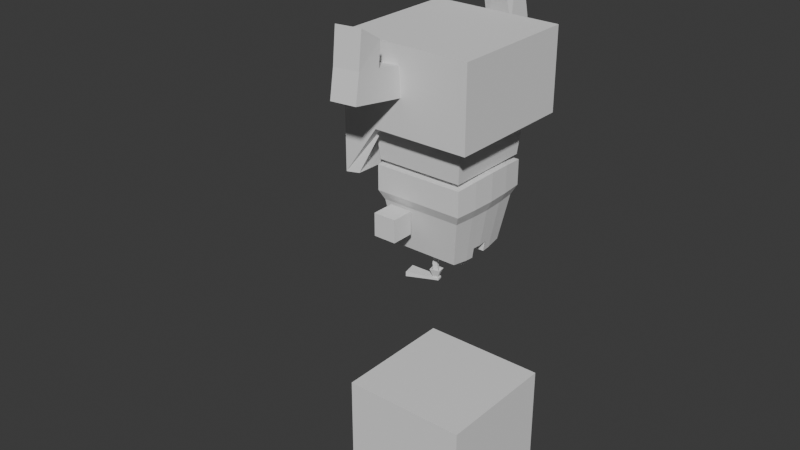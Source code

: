 # Source: SenorOscuro6.blend  (saved by Blender 4.0.36; exported with 4.5.12 LTS)
import bpy
from mathutils import Matrix  # noqa: F401  (used for matrix-valued properties, if any)

bpy.ops.wm.read_factory_settings(use_empty=True)
scene = bpy.context.scene
scene.name = 'Scene'

# ---- collections
col_collection = bpy.data.collections.new('Collection'); scene.collection.children.link(col_collection)

# ---- world
world_world = bpy.data.worlds.new('World'); scene.world = world_world
world_world.use_nodes = True; world_world.node_tree.nodes.clear()
_N = world_world.node_tree.nodes; _L = world_world.node_tree.links
n0 = _N.new('ShaderNodeOutputWorld'); n0.name = 'World Output'; n0.location = (300, 300)
n1 = _N.new('ShaderNodeBackground'); n1.name = 'Background'; n1.location = (10, 300)
n1.inputs[0].default_value = (0.05088, 0.05088, 0.05088, 1.0)
_L.new(n1.outputs[0], n0.inputs[0])
n0.is_active_output = True
world_world.color = (0.05088, 0.05088, 0.05088)
world_world.use_sun_shadow = False
world_world.sun_shadow_jitter_overblur = 0.0

# ---- meshes
me_cube_001 = bpy.data.meshes.new('Cube.001')
me_cube_001.from_pydata([(-1.0, -1.0, -1.0), (-1.0, -1.0, 1.0), (-1.0, 1.0, -1.0), (-1.0, 1.0, 1.0), (1.0, -1.0, -1.0), (1.0, -1.0, 1.0), (1.0, 1.0, -1.0), (1.0, 1.0, 1.0)], [], [(0, 1, 3, 2), (2, 3, 7, 6), (6, 7, 5, 4), (4, 5, 1, 0), (2, 6, 4, 0), (7, 3, 1, 5)])
_uv = me_cube_001.uv_layers.new(name='UVMap')
_uv.uv.foreach_set('vector', [0.375, 0.0, 0.625, 0.0, 0.625, 0.25, 0.375, 0.25, 0.375, 0.25, 0.625, 0.25, 0.625, 0.5, 0.375, 0.5, 0.375, 0.5, 0.625, 0.5, 0.625, 0.75, 0.375, 0.75, 0.375, 0.75, 0.625, 0.75, 0.625, 1.0, 0.375, 1.0, 0.125, 0.5, 0.375, 0.5, 0.375, 0.75, 0.125, 0.75, 0.625, 0.5, 0.875, 0.5, 0.875, 0.75, 0.625, 0.75])
me_cube_001.update()
me_cube_004 = bpy.data.meshes.new('Cube.004')
me_cube_004.from_pydata([(-0.4795, 1.056, 3.578), (-0.5486, 0.8043, 3.577), (-0.6166, 1.064, 3.448), (-0.6166, 1.064, 4.374), (-0.6863, 0.8126, 4.374), (-0.6863, 0.8126, 3.448), (-0.4802, 1.049, 4.243), (-0.4802, 1.049, 3.578), (-0.4601, 1.047, 3.911), (-0.5498, 0.7973, 3.578), (-0.5498, 0.7973, 4.243), (-0.5297, 0.795, 3.911), (-0.5976, 1.062, 3.578), (-0.5976, 1.062, 4.243), (-0.5775, 1.06, 3.911), (-0.6673, 0.8105, 4.243), (-0.6673, 0.8105, 3.578), (-0.6472, 0.8082, 3.911), (-2.033, 1.279, 3.715), (-2.44, 1.351, 3.915), (-2.033, 1.279, 4.114), (-2.055, 1.155, 4.114), (-2.462, 1.227, 3.915), (-2.055, 1.155, 3.715), (-2.19, 1.298, 3.915), (-0.5878, 1.01, 3.915), (-1.745, 1.208, 3.915), (-1.262, 1.119, 3.915), (-0.7754, 1.033, 3.915), (-0.5878, 1.01, 4.068), (-1.883, 1.244, 4.086), (-0.9069, 1.056, 4.036), (-1.262, 1.119, 4.038), (-1.599, 1.182, 4.05), (-0.6046, 0.9142, 4.068), (-1.901, 1.137, 4.086), (-0.9202, 0.9803, 4.036), (-1.275, 1.042, 4.038), (-1.614, 1.098, 4.05), (-1.901, 1.137, 3.744), (-0.6046, 0.9142, 3.761), (-1.614, 1.098, 3.78), (-1.275, 1.042, 3.791), (-0.9202, 0.9803, 3.794), (-0.5878, 1.01, 3.761), (-1.883, 1.244, 3.744), (-0.9069, 1.056, 3.794), (-1.262, 1.119, 3.791), (-1.599, 1.182, 3.78), (-0.6046, 0.9142, 3.915), (-2.208, 1.191, 3.915), (-0.7887, 0.9571, 3.915), (-1.275, 1.042, 3.915), (-1.76, 1.124, 3.915), (-2.046, 1.282, 3.642), (-2.602, 1.38, 3.915), (-2.046, 1.282, 4.187), (-2.068, 1.157, 4.187), (-2.624, 1.256, 3.915), (-2.068, 1.157, 3.642), (-1.896, 1.136, 3.678), (-1.611, 1.098, 3.722), (-1.275, 1.042, 3.736), (-0.9224, 0.9806, 3.741), (-0.6046, 0.9142, 3.702), (-1.597, 1.182, 3.722), (-1.877, 1.243, 3.678), (-1.262, 1.119, 3.736), (-0.9091, 1.056, 3.741), (-0.5878, 1.01, 3.702), (-1.611, 1.098, 4.108), (-1.896, 1.136, 4.152), (-1.275, 1.042, 4.094), (-0.9224, 0.9806, 4.088), (-0.6046, 0.9142, 4.127), (-1.597, 1.182, 4.108), (-1.877, 1.243, 4.152), (-1.262, 1.119, 4.094), (-0.9091, 1.056, 4.088), (-0.5878, 1.01, 4.127), (-2.176, 1.241, 4.267), (-2.817, 1.354, 3.915), (-2.176, 1.241, 3.562), (-1.974, 1.205, 3.609), (-1.646, 1.147, 3.666), (-1.269, 1.081, 3.684), (-0.8782, 1.012, 3.691), (-0.5962, 0.962, 3.64), (-1.974, 1.205, 4.221), (-1.646, 1.147, 4.164), (-1.269, 1.081, 4.146), (-0.8782, 1.012, 4.139), (-0.5962, 0.962, 4.19), (-0.5299, 0.914, 3.823), (-0.514, 1.004, 3.914), (-0.5458, 0.8241, 3.914), (-0.5299, 0.914, 4.006), (-0.0551, 0.8453, 3.823), (-0.03924, 0.9352, 3.914), (-0.0551, 0.8453, 4.006), (-0.07096, 0.7553, 3.914), (0.0689, 0.8234, 3.738), (0.09956, 0.9973, 3.914), (0.0689, 0.8234, 4.091), (0.03824, 0.6495, 3.914), (-0.07715, 0.8492, 3.738), (-0.04649, 1.023, 3.914), (-0.07715, 0.8492, 4.091), (-0.1078, 0.6753, 3.914)], [], [(1, 9, 16, 5), (4, 3, 13, 15), (6, 13, 3), (0, 1, 5, 2), (10, 6, 3, 4), (9, 1, 0, 7), (10, 4, 15), (16, 12, 2, 5), (7, 0, 2, 12), (7, 12, 14, 8), (8, 14, 13, 6), (10, 15, 17, 11), (11, 17, 16, 9), (12, 16, 17, 14), (14, 17, 15, 13), (9, 7, 8, 11), (11, 8, 6, 10), (31, 32, 77, 78), (30, 20, 56, 76), (37, 36, 73, 72), (22, 21, 57, 58), (39, 50, 22, 23), (48, 47, 67, 65), (20, 19, 55, 56), (50, 35, 21, 22), (32, 33, 75, 77), (30, 24, 19, 20), (50, 39, 41, 53), (53, 41, 42, 52), (52, 42, 43, 51), (51, 43, 40, 49), (45, 24, 26, 48), (48, 26, 27, 47), (47, 27, 28, 46), (46, 28, 25, 44), (35, 50, 53, 38), (38, 53, 52, 37), (37, 52, 51, 36), (36, 51, 49, 34), (38, 37, 72, 70), (41, 39, 60, 61), (19, 18, 54, 55), (18, 45, 66, 54), (33, 30, 76, 75), (45, 48, 65, 66), (35, 38, 70, 71), (24, 30, 33, 26), (26, 33, 32, 27), (27, 32, 31, 28), (28, 31, 29, 25), (24, 45, 18, 19), (82, 59, 58, 81), (81, 58, 57, 80), (83, 60, 59, 82), (88, 76, 56, 80), (83, 66, 65, 84), (84, 65, 67, 85), (85, 67, 68, 86), (86, 68, 69, 87), (88, 71, 70, 89), (89, 70, 72, 90), (90, 72, 73, 91), (91, 73, 74, 92), (23, 22, 58, 59), (42, 41, 61, 62), (36, 34, 74, 73), (47, 46, 68, 67), (29, 31, 78, 79), (21, 35, 71, 57), (43, 42, 62, 63), (46, 44, 69, 68), (39, 23, 59, 60), (40, 43, 63, 64), (78, 91, 92, 79), (77, 90, 91, 78), (75, 89, 90, 77), (76, 88, 89, 75), (63, 86, 87, 64), (62, 85, 86, 63), (61, 84, 85, 62), (60, 83, 84, 61), (71, 88, 80, 57), (66, 83, 82, 54), (55, 81, 80, 56), (54, 82, 81, 55), (107, 106, 105, 108), (94, 93, 97, 98), (93, 95, 100, 97), (96, 94, 98, 99), (95, 96, 99, 100), (103, 104, 101, 102), (104, 103, 107, 108), (102, 101, 105, 106), (101, 104, 108, 105), (103, 102, 106, 107)])
_k = {(91, 92): 1.0, (90, 91): 1.0, (89, 90): 1.0, (88, 89): 1.0, (86, 87): 1.0, (85, 86): 1.0, (84, 85): 1.0, (83, 84): 1.0, (80, 88): 1.0, (82, 83): 1.0, (80, 81): 1.0, (81, 82): 1.0}
me_cube_004.attributes.new('crease_edge', 'FLOAT', 'EDGE').data.foreach_set('value', [_k.get((min(e.vertices), max(e.vertices)), 0.0) for e in me_cube_004.edges])
_uv = me_cube_004.uv_layers.new(name='UVMap')
_uv.uv.foreach_set('vector', [0.625, 0.75, 0.625, 0.7148, 0.625, 0.7148, 0.625, 0.75, 0.625, 0.5, 0.875, 0.5, 0.875, 0.5352, 0.625, 0.5352, 0.875, 0.5352, 0.875, 0.5352, 0.875, 0.5, 0.875, 0.75, 0.625, 0.75, 0.625, 0.75, 0.875, 0.75, 0.625, 0.5, 0.875, 0.5, 0.875, 0.5, 0.625, 0.5, 0.625, 0.7148, 0.625, 0.75, 0.875, 0.75, 0.875, 0.7148, 0.625, 0.5, 0.625, 0.5, 0.625, 0.5352, 0.625, 0.7148, 0.875, 0.7148, 0.875, 0.75, 0.625, 0.75, 0.875, 0.7148, 0.875, 0.75, 0.875, 0.75, 0.875, 0.7148, 0.875, 0.7148, 0.875, 0.7148, 0.875, 0.625, 0.875, 0.625, 0.875, 0.625, 0.875, 0.625, 0.875, 0.5352, 0.875, 0.5352, 0.625, 0.5352, 0.625, 0.5352, 0.625, 0.625, 0.625, 0.625, 0.625, 0.625, 0.625, 0.625, 0.625, 0.7148, 0.625, 0.7148, 0.875, 0.7148, 0.625, 0.7148, 0.625, 0.625, 0.875, 0.625, 0.875, 0.625, 0.625, 0.625, 0.625, 0.5352, 0.875, 0.5352, 0.625, 0.7148, 0.875, 0.7148, 0.875, 0.625, 0.625, 0.625, 0.625, 0.625, 0.875, 0.625, 0.875, 0.5352, 0.625, 0.5352, 0.8788, 0.5324, 0.875, 0.5352, 0.875, 0.5352, 0.8788, 0.5324, 0.875, 0.5352, 0.875, 0.5352, 0.875, 0.5352, 0.875, 0.5352, 0.625, 0.5352, 0.6212, 0.5324, 0.6212, 0.5324, 0.625, 0.5352, 0.625, 0.625, 0.625, 0.5352, 0.625, 0.5352, 0.625, 0.625, 0.625, 0.7148, 0.625, 0.625, 0.625, 0.625, 0.625, 0.7148, 0.8788, 0.7176, 0.875, 0.7148, 0.875, 0.7148, 0.8788, 0.7176, 0.875, 0.5352, 0.875, 0.625, 0.875, 0.625, 0.875, 0.5352, 0.625, 0.625, 0.625, 0.5352, 0.625, 0.5352, 0.625, 0.625, 0.875, 0.5352, 0.8788, 0.5324, 0.8788, 0.5324, 0.875, 0.5352, 0.875, 0.5352, 0.875, 0.625, 0.875, 0.625, 0.875, 0.5352, 0.625, 0.625, 0.625, 0.7148, 0.6212, 0.7176, 0.625, 0.625, 0.625, 0.625, 0.6212, 0.7176, 0.625, 0.7148, 0.625, 0.625, 0.625, 0.625, 0.625, 0.7148, 0.6212, 0.7176, 0.625, 0.625, 0.625, 0.625, 0.6212, 0.7176, 0.625, 0.7148, 0.625, 0.625, 0.875, 0.7148, 0.875, 0.625, 0.875, 0.625, 0.8788, 0.7176, 0.8788, 0.7176, 0.875, 0.625, 0.875, 0.625, 0.875, 0.7148, 0.875, 0.7148, 0.875, 0.625, 0.875, 0.625, 0.8788, 0.7176, 0.8788, 0.7176, 0.875, 0.625, 0.875, 0.625, 0.875, 0.7148, 0.625, 0.5352, 0.625, 0.625, 0.625, 0.625, 0.6212, 0.5324, 0.6212, 0.5324, 0.625, 0.625, 0.625, 0.625, 0.625, 0.5352, 0.625, 0.5352, 0.625, 0.625, 0.625, 0.625, 0.6212, 0.5324, 0.6212, 0.5324, 0.625, 0.625, 0.625, 0.625, 0.625, 0.5352, 0.6212, 0.5324, 0.625, 0.5352, 0.625, 0.5352, 0.6212, 0.5324, 0.6212, 0.7176, 0.625, 0.7148, 0.625, 0.7148, 0.6212, 0.7176, 0.875, 0.625, 0.875, 0.7148, 0.875, 0.7148, 0.875, 0.625, 0.875, 0.7148, 0.875, 0.7148, 0.875, 0.7148, 0.875, 0.7148, 0.8788, 0.5324, 0.875, 0.5352, 0.875, 0.5352, 0.8788, 0.5324, 0.875, 0.7148, 0.8788, 0.7176, 0.8788, 0.7176, 0.875, 0.7148, 0.625, 0.5352, 0.6212, 0.5324, 0.6212, 0.5324, 0.625, 0.5352, 0.875, 0.625, 0.875, 0.5352, 0.8788, 0.5324, 0.875, 0.625, 0.875, 0.625, 0.8788, 0.5324, 0.875, 0.5352, 0.875, 0.625, 0.875, 0.625, 0.875, 0.5352, 0.8788, 0.5324, 0.875, 0.625, 0.875, 0.625, 0.8788, 0.5324, 0.875, 0.5352, 0.875, 0.625, 0.875, 0.625, 0.875, 0.7148, 0.875, 0.7148, 0.875, 0.625, 0.75, 0.7148, 0.625, 0.7148, 0.625, 0.625, 0.75, 0.625, 0.75, 0.625, 0.625, 0.625, 0.625, 0.5352, 0.75, 0.5352, 0.75, 0.7148, 0.625, 0.7148, 0.625, 0.7148, 0.75, 0.7148, 0.75, 0.5352, 0.875, 0.5352, 0.875, 0.5352, 0.75, 0.5352, 0.75, 0.7148, 0.875, 0.7148, 0.8788, 0.7176, 0.75, 0.7176, 0.75, 0.7176, 0.8788, 0.7176, 0.875, 0.7148, 0.75, 0.7148, 0.75, 0.7148, 0.875, 0.7148, 0.8788, 0.7176, 0.75, 0.7176, 0.75, 0.7176, 0.8788, 0.7176, 0.875, 0.7148, 0.75, 0.7148, 0.75, 0.5352, 0.625, 0.5352, 0.6212, 0.5324, 0.75, 0.5324, 0.75, 0.5324, 0.6212, 0.5324, 0.625, 0.5352, 0.75, 0.5352, 0.75, 0.5352, 0.625, 0.5352, 0.6212, 0.5324, 0.75, 0.5324, 0.75, 0.5324, 0.6212, 0.5324, 0.625, 0.5352, 0.75, 0.5352, 0.625, 0.7148, 0.625, 0.625, 0.625, 0.625, 0.625, 0.7148, 0.625, 0.7148, 0.6212, 0.7176, 0.6212, 0.7176, 0.625, 0.7148, 0.6212, 0.5324, 0.625, 0.5352, 0.625, 0.5352, 0.6212, 0.5324, 0.875, 0.7148, 0.8788, 0.7176, 0.8788, 0.7176, 0.875, 0.7148, 0.875, 0.5352, 0.8788, 0.5324, 0.8788, 0.5324, 0.875, 0.5352, 0.625, 0.5352, 0.625, 0.5352, 0.625, 0.5352, 0.625, 0.5352, 0.6212, 0.7176, 0.625, 0.7148, 0.625, 0.7148, 0.6212, 0.7176, 0.8788, 0.7176, 0.875, 0.7148, 0.875, 0.7148, 0.8788, 0.7176, 0.625, 0.7148, 0.625, 0.7148, 0.625, 0.7148, 0.625, 0.7148, 0.625, 0.7148, 0.6212, 0.7176, 0.6212, 0.7176, 0.625, 0.7148, 0.8788, 0.5324, 0.75, 0.5324, 0.75, 0.5352, 0.875, 0.5352, 0.875, 0.5352, 0.75, 0.5352, 0.75, 0.5324, 0.8788, 0.5324, 0.8788, 0.5324, 0.75, 0.5324, 0.75, 0.5352, 0.875, 0.5352, 0.875, 0.5352, 0.75, 0.5352, 0.75, 0.5324, 0.8788, 0.5324, 0.6212, 0.7176, 0.75, 0.7176, 0.75, 0.7148, 0.625, 0.7148, 0.625, 0.7148, 0.75, 0.7148, 0.75, 0.7176, 0.6212, 0.7176, 0.6212, 0.7176, 0.75, 0.7176, 0.75, 0.7148, 0.625, 0.7148, 0.625, 0.7148, 0.75, 0.7148, 0.75, 0.7176, 0.6212, 0.7176, 0.625, 0.5352, 0.75, 0.5352, 0.75, 0.5352, 0.625, 0.5352, 0.875, 0.7148, 0.75, 0.7148, 0.75, 0.7148, 0.875, 0.7148, 0.875, 0.625, 0.75, 0.625, 0.75, 0.5352, 0.875, 0.5352, 0.875, 0.7148, 0.75, 0.7148, 0.75, 0.625, 0.875, 0.625, 0.625, 0.5, 0.875, 0.5, 0.875, 0.75, 0.625, 0.75, 0.875, 0.5, 0.875, 0.75, 0.875, 0.75, 0.875, 0.5, 0.875, 0.75, 0.625, 0.75, 0.625, 0.75, 0.875, 0.75, 0.625, 0.5, 0.875, 0.5, 0.875, 0.5, 0.625, 0.5, 0.625, 0.75, 0.625, 0.5, 0.625, 0.5, 0.625, 0.75, 0.625, 0.5, 0.625, 0.75, 0.875, 0.75, 0.875, 0.5, 0.625, 0.75, 0.625, 0.5, 0.625, 0.5, 0.625, 0.75, 0.875, 0.5, 0.875, 0.75, 0.875, 0.75, 0.875, 0.5, 0.875, 0.75, 0.625, 0.75, 0.625, 0.75, 0.875, 0.75, 0.625, 0.5, 0.875, 0.5, 0.875, 0.5, 0.625, 0.5])
me_cube_004.update()
me_cube_007 = bpy.data.meshes.new('Cube.007')
me_cube_007.from_pydata([(-0.347, 0.5065, 2.885), (-0.396, 0.2916, 2.885), (0.1128, 0.3354, 2.906), (0.09242, 0.2463, 2.906), (-0.347, 0.5065, 2.957), (-0.396, 0.2916, 2.957), (0.07457, 0.2713, 2.937), (0.08585, 0.3207, 2.937), (-0.01757, 0.2578, 2.902), (-0.2852, 0.2827, 2.89), (-0.1514, 0.2703, 2.896), (-0.2432, 0.4664, 2.89), (0.00864, 0.3727, 2.902), (-0.1173, 0.4196, 2.896), (-0.2852, 0.2827, 2.952), (0.01057, 0.278, 2.94), (-0.1514, 0.2703, 2.946), (0.02526, 0.3424, 2.94), (-0.2432, 0.4664, 2.952), (-0.1173, 0.4196, 2.946), (0.09242, 0.2463, 2.936), (0.1128, 0.3354, 2.936), (0.00864, 0.3727, 2.941), (-0.01757, 0.2578, 2.941), (0.102, 0.2442, 3.067), (0.1223, 0.3332, 3.067), (0.009376, 0.3736, 3.072), (-0.0173, 0.2567, 3.072), (0.1151, 0.2259, 3.066), (0.142, 0.344, 3.066), (-0.002787, 0.3958, 3.072), (-0.03789, 0.242, 3.072), (0.08093, 0.2722, 3.034), (0.09118, 0.3171, 3.034), (0.0265, 0.3403, 3.037), (0.01259, 0.2793, 3.037), (0.1007, 0.2445, 3.033), (0.121, 0.3335, 3.033), (0.008079, 0.3739, 3.038), (-0.0186, 0.257, 3.038), (0.09346, 0.2693, 3.36), (0.1037, 0.3142, 3.36), (0.03903, 0.3374, 3.363), (0.02513, 0.2765, 3.363), (0.06112, 0.274, 3.155), (0.07138, 0.319, 3.155), (0.006696, 0.3422, 3.158), (-0.007209, 0.2812, 3.158), (-0.347, -0.5065, 2.885), (-0.396, -0.2916, 2.885), (0.1128, -0.3354, 2.906), (0.09242, -0.2463, 2.906), (-0.347, -0.5065, 2.957), (-0.396, -0.2916, 2.957), (0.07457, -0.2713, 2.937), (0.08585, -0.3207, 2.937), (-0.01757, -0.2578, 2.902), (-0.2852, -0.2827, 2.89), (-0.1514, -0.2703, 2.896), (-0.2432, -0.4664, 2.89), (0.00864, -0.3727, 2.902), (-0.1173, -0.4196, 2.896), (-0.2852, -0.2827, 2.952), (0.01057, -0.278, 2.94), (-0.1514, -0.2703, 2.946), (0.02526, -0.3424, 2.94), (-0.2432, -0.4664, 2.952), (-0.1173, -0.4196, 2.946), (0.09242, -0.2463, 2.936), (0.1128, -0.3354, 2.936), (0.00864, -0.3727, 2.941), (-0.01757, -0.2578, 2.941), (0.102, -0.2442, 3.067), (0.1223, -0.3332, 3.067), (0.009376, -0.3736, 3.072), (-0.0173, -0.2567, 3.072), (0.1151, -0.2259, 3.066), (0.142, -0.344, 3.066), (-0.002787, -0.3958, 3.072), (-0.03789, -0.242, 3.072), (0.08093, -0.2722, 3.034), (0.09118, -0.3171, 3.034), (0.0265, -0.3403, 3.037), (0.01259, -0.2793, 3.037), (0.1007, -0.2445, 3.033), (0.121, -0.3335, 3.033), (0.008079, -0.3739, 3.038), (-0.0186, -0.257, 3.038), (0.09346, -0.2693, 3.36), (0.1037, -0.3142, 3.36), (0.03903, -0.3374, 3.363), (0.02513, -0.2765, 3.363), (0.06112, -0.274, 3.155), (0.07138, -0.319, 3.155), (0.006696, -0.3422, 3.158), (-0.007209, -0.2812, 3.158), (-0.4491, 0.7039, 3.728), (-0.4491, 0.7039, 4.08), (-0.4491, 1.057, 3.728), (-0.4491, 1.057, 4.08), (-0.09645, 0.7039, 3.728), (-0.09645, 0.7039, 4.08), (-0.09645, 1.057, 3.728), (-0.09645, 1.057, 4.08), (-0.09645, -1.057, 4.08), (-0.09645, -1.057, 3.728), (-0.09645, -0.7039, 4.08), (-0.09645, -0.7039, 3.728), (-0.4491, -1.057, 4.08), (-0.4491, -1.057, 3.728), (-0.4491, -0.7039, 4.08), (-0.4491, -0.7039, 3.728), (-1.0, -1.0, 4.523), (-1.0, -1.0, 6.523), (-1.0, 1.0, 4.523), (-1.0, 1.0, 6.523), (1.0, -1.0, 6.523), (1.0, 1.0, 6.523), (-1.0, -1.0, 5.523), (-1.0, 1.0, 5.523), (1.0, 1.0, 5.523), (1.0, -1.0, 5.523), (1.0, 0.6922, 5.523), (-1.0, 0.6922, 6.523), (1.0, 0.6922, 6.523), (-1.0, 0.6091, 5.523), (-1.0, 0.3843, 4.523), (-1.0, 0.3843, 6.523), (-1.0, -0.3843, 6.523), (-1.0, 0.0, 6.523), (1.0, -0.3843, 6.523), (1.0, 0.3843, 6.523), (1.0, 0.0, 6.523), (1.0, 0.3843, 5.523), (1.0, -0.3843, 5.523), (1.0, 0.0, 5.523), (-1.007, 0.003464, 5.409), (-1.0, -1.0, 6.147), (-1.0, 0.6922, 6.147), (-1.0, 1.0, 6.147), (1.0, 1.0, 6.147), (1.0, -1.0, 6.147), (1.0, 0.6922, 6.147), (1.0, -0.3843, 6.147), (1.0, 0.0, 6.147), (1.0, 0.3843, 6.147), (-1.0, 0.3843, 6.147), (-1.0, 0.0, 6.147), (-1.002, -0.3651, 6.142), (1.0, 1.0, 5.286), (1.0, 0.6922, 5.286), (1.0, -1.0, 5.286), (-1.0, 0.5233, 5.023), (1.0, -0.3843, 5.286), (1.0, 0.0, 5.286), (1.0, 0.3843, 5.286), (-1.0, -0.3843, 4.523), (-1.0, -0.6089, 5.523), (-1.0, -0.6772, 6.523), (1.0, -0.6772, 6.523), (1.0, -0.6772, 5.523), (-1.0, -0.6772, 6.147), (1.0, -0.6772, 6.147), (-1.0, -0.5063, 5.023), (1.0, -0.6772, 5.286), (-0.4651, 1.0, 6.523), (-0.4651, -1.0, 6.523), (-0.4651, -1.0, 5.523), (-0.4651, 1.0, 5.523), (-0.4651, 0.6922, 6.523), (-0.4651, -0.3843, 6.523), (-0.4651, 0.0, 6.523), (-0.4651, 0.3843, 6.523), (-0.4651, -1.0, 6.147), (-0.4651, 1.0, 6.147), (-0.4651, 1.0, 5.286), (-0.4651, -1.0, 5.286), (-0.4651, -0.6772, 6.523), (-1.0, 0.6575, 5.835), (-1.0, 1.0, 5.835), (1.0, 1.0, 5.835), (1.0, -1.0, 5.835), (-1.0, -1.0, 5.835), (1.0, 0.6922, 5.835), (1.0, -0.3843, 5.835), (-1.0, 0.3843, 5.835), (1.0, 0.0, 5.835), (1.0, 0.3843, 5.835), (-1.0, 0.0, 5.835), (-1.002, -0.3651, 5.83), (1.0, -0.6772, 5.835), (-1.0, -0.6487, 5.835), (-0.4651, 1.0, 5.835), (-0.4651, -1.0, 5.835), (0.8674, 0.6922, 6.391), (0.8125, 0.6922, 6.147), (-0.8674, -0.8674, 6.147), (-0.8917, -0.8917, 6.415), (-0.8674, 0.6922, 6.391), (-0.8125, 0.6922, 6.147), (-0.4651, 0.8674, 6.391), (0.8917, 0.8917, 6.415), (-0.8125, 0.6575, 5.835), (-0.8125, 0.6091, 5.523), (-0.4651, -0.8674, 6.391), (-0.8674, 0.8674, 5.835), (-0.8674, 0.8674, 5.523), (0.8674, 0.8674, 5.835), (0.8674, 0.8674, 5.523), (0.8674, -0.8674, 5.835), (0.8674, -0.8674, 5.523), (-0.4651, -0.8125, 5.523), (-0.8674, -0.8674, 5.523), (0.8674, 0.3843, 6.391), (-0.4651, 0.8125, 5.523), (0.8917, -0.8917, 6.415), (0.8674, -0.8674, 6.147), (-0.8674, -0.8674, 5.835), (0.8125, 0.6922, 5.523), (0.8674, 0.8674, 6.147), (-0.8125, 0.5233, 5.023), (-0.8125, 0.3843, 4.523), (0.8125, 0.6922, 5.835), (-0.8917, 0.8917, 6.415), (-0.8674, 0.8674, 6.147), (-0.4651, 0.6922, 6.336), (0.8125, 0.0, 5.523), (0.8125, -0.3843, 5.523), (0.8125, 0.0, 5.286), (0.8125, 0.3843, 5.523), (0.8125, 0.3843, 5.286), (-0.8674, 0.0, 6.391), (-0.8674, -0.3843, 6.391), (-0.4651, -0.3843, 6.336), (0.8674, -0.3843, 6.391), (0.8674, 0.0, 6.391), (-0.4651, 0.0, 6.336), (-0.8674, 0.3843, 6.391), (-0.4651, 0.3843, 6.336), (0.8125, -0.3843, 5.835), (0.8125, 0.0, 6.147), (0.8125, 0.3843, 6.147), (-0.8125, 0.0, 6.147), (-0.8125, -0.3843, 6.147), (-0.8125, -0.3843, 4.523), (-0.8253, -0.932, 4.523), (-0.8253, 0.932, 4.523), (-0.8674, -0.6772, 6.391), (0.8674, -0.6772, 6.391), (0.8125, -0.6772, 5.523), (0.8125, -0.3843, 6.147), (0.8125, 0.0, 5.835), (0.8125, 0.3843, 5.835), (-0.8125, 0.3843, 6.147), (-0.8125, 0.0, 5.833), (-0.8125, -0.3843, 5.834), (-0.8125, -0.6772, 6.147), (0.8125, -0.6772, 6.147), (-0.4651, -0.8125, 6.147), (-0.4651, 0.8125, 6.147), (0.8674, 0.8674, 5.286), (0.8125, 0.6922, 5.286), (0.8674, -0.8674, 5.286), (0.8125, -0.3843, 5.286), (0.8125, -0.6772, 5.286), (-0.4651, 0.8125, 5.286), (-0.4651, -0.8125, 5.286), (-0.8125, -0.6089, 5.523), (-0.8125, -0.5063, 5.023), (0.8125, -0.6772, 5.835), (-0.8125, -0.6487, 5.835), (-0.4651, -0.6772, 6.336), (-0.4651, 0.8125, 5.835), (-0.4651, -0.8125, 5.835), (-0.8125, 0.3843, 5.834), (-0.8192, 0.003464, 5.406), (-0.6683, -0.6683, 4.688), (-0.8142, -0.8142, 6.316), (-0.6683, 0.6683, 4.688), (-0.8142, 0.8142, 6.316), (0.6683, -0.6683, 4.688), (0.8142, -0.8142, 6.316), (0.6683, 0.6683, 4.688), (0.8142, 0.8142, 6.316), (-0.9319, 0.4014, 5.864), (-0.9406, 0.3978, 6.008), (-0.9156, 0.65, 5.91), (-0.9156, 0.6502, 6.123), (-0.9319, -0.4014, 5.864), (-0.9406, -0.3978, 6.008), (-0.9156, -0.65, 5.91), (-0.9156, -0.6502, 6.123), (-0.6079, 0.2123, 5.638), (-0.6085, 0.1609, 6.056), (-0.4689, 1.915, 5.834), (-0.4695, 1.863, 6.251), (-0.1874, 0.2012, 5.638), (-0.188, 0.1498, 6.055), (-0.04837, 1.904, 5.833), (-0.04894, 1.852, 6.25), (-0.4795, 1.514, 5.784), (-0.4801, 1.463, 6.202), (-0.05903, 1.503, 5.783), (-0.0596, 1.451, 6.201), (-0.5864, 1.369, 7.207), (-0.5256, 1.702, 7.428), (-0.1103, 1.661, 7.375), (-0.1711, 1.328, 7.154), (-0.3012, 0.7459, 7.627), (-0.4678, -1.844, 5.922), (-0.4922, -1.749, 6.338), (-0.4618, -0.9252, 5.783), (-0.4861, -0.8304, 6.198), (-0.04282, -1.841, 5.946), (-0.06719, -1.746, 6.362), (-0.03678, -0.9216, 5.807), (-0.06115, -0.8268, 6.223), (-0.4654, -1.48, 5.867), (-0.4898, -1.385, 6.282), (-0.04042, -1.476, 5.891), (-0.06479, -1.381, 6.307), (-0.08608, -1.326, 6.67), (-0.08138, -1.676, 6.888), (-0.5064, -1.68, 6.864), (-0.5111, -1.33, 6.646), (-0.5115, -0.5115, 3.374), (-0.6917, -0.6917, 4.607), (-0.5115, 0.5115, 3.374), (-0.6917, 0.6917, 4.607), (0.5115, -0.5115, 3.374), (0.6917, -0.6917, 4.607), (0.5115, 0.5115, 3.374), (0.6917, 0.6917, 4.607), (-0.625, -0.625, 4.072), (-0.625, 0.625, 4.072), (0.625, 0.625, 4.072), (0.625, -0.625, 4.072), (-0.6917, -0.6917, 4.218), (-0.6917, 0.6917, 4.218), (0.6917, 0.6917, 4.218), (0.6917, -0.6917, 4.218), (-0.5374, 0.2595, 3.347), (-0.5374, -0.2595, 3.347), (-0.7268, 0.351, 4.641), (-0.7268, -0.351, 4.641), (-0.7418, -2.881e-10, 4.655), (0.5374, -0.2595, 3.347), (0.5374, 0.2595, 3.347), (0.7268, -0.351, 4.641), (0.7268, 0.351, 4.641), (0.7418, -2.881e-10, 4.655), (0.6568, -0.3171, 4.071), (0.6568, 0.3171, 4.071), (0.6703, -2.881e-10, 4.07), (-0.6568, 0.3171, 4.071), (-0.6568, -0.3171, 4.071), (-0.6703, -2.881e-10, 4.07), (0.7268, 0.351, 4.223), (0.7268, -0.351, 4.223), (0.7418, -2.881e-10, 4.226), (-0.7268, -0.351, 4.223), (-0.7268, 0.351, 4.223), (-0.7418, -2.881e-10, 4.226), (-0.5361, 0.5361, 3.526), (0.5361, 0.5361, 3.526), (0.5361, -0.5361, 3.526), (-0.5361, -0.5361, 3.526), (-0.5633, 0.272, 3.504), (-0.5749, -2.881e-10, 3.495), (-0.5633, -0.272, 3.504), (0.5633, -0.272, 3.504), (0.5749, -2.881e-10, 3.495), (0.5633, 0.272, 3.504), (-0.7343, -0.1755, 4.225), (-0.6635, -0.1586, 4.07), (0.7343, -0.1755, 4.225), (0.6635, -0.1586, 4.07), (-0.543, -0.1298, 3.341), (0.543, -0.1298, 3.341), (-0.7343, -0.1755, 4.648), (0.7343, -0.1755, 4.648), (0.5691, -0.136, 3.499), (-0.5691, -0.136, 3.499), (-0.7343, 0.1755, 4.225), (-0.6635, 0.1586, 4.07), (0.7343, 0.1755, 4.225), (0.6635, 0.1586, 4.07), (-0.543, 0.1298, 3.341), (0.543, 0.1298, 3.341), (-0.7343, 0.1755, 4.648), (0.7343, 0.1755, 4.648), (0.5691, 0.136, 3.499), (-0.5691, 0.136, 3.499), (0.5614, -2.881e-10, 3.495), (0.5672, -0.136, 3.499), (0.5672, 0.136, 3.499), (0.5349, -0.1304, 3.341), (0.5418, 0.1298, 3.341), (0.5644, 0.136, 3.499)], [], [(0, 11, 18, 4), (17, 7, 29, 30), (3, 8, 23, 20), (2, 3, 20, 21), (1, 0, 4, 5), (9, 11, 0, 1), (12, 2, 21, 22), (14, 5, 4, 18), (9, 1, 5, 14), (9, 14, 16, 10), (10, 16, 23, 8), (12, 22, 19, 13), (13, 19, 18, 11), (14, 18, 19, 16), (16, 19, 22, 23), (11, 9, 10, 13), (13, 10, 8, 12), (3, 2, 12, 8), (6, 7, 21, 20), (17, 15, 23, 22), (15, 6, 20, 23), (7, 17, 22, 21), (24, 27, 39, 36), (15, 17, 30, 31), (6, 15, 31, 28), (7, 6, 28, 29), (24, 25, 29, 28), (26, 27, 31, 30), (27, 24, 28, 31), (25, 26, 30, 29), (45, 44, 40, 41), (25, 24, 36, 37), (26, 25, 37, 38), (27, 26, 38, 39), (32, 33, 37, 36), (34, 35, 39, 38), (35, 32, 36, 39), (33, 34, 38, 37), (40, 43, 42, 41), (46, 45, 41, 42), (47, 46, 42, 43), (44, 47, 43, 40), (32, 35, 47, 44), (35, 34, 46, 47), (34, 33, 45, 46), (33, 32, 44, 45), (48, 52, 66, 59), (65, 78, 77, 55), (51, 68, 71, 56), (50, 69, 68, 51), (49, 53, 52, 48), (57, 49, 48, 59), (60, 70, 69, 50), (62, 66, 52, 53), (57, 62, 53, 49), (57, 58, 64, 62), (58, 56, 71, 64), (60, 61, 67, 70), (61, 59, 66, 67), (62, 64, 67, 66), (64, 71, 70, 67), (59, 61, 58, 57), (61, 60, 56, 58), (51, 56, 60, 50), (54, 68, 69, 55), (65, 70, 71, 63), (63, 71, 68, 54), (55, 69, 70, 65), (72, 84, 87, 75), (63, 79, 78, 65), (54, 76, 79, 63), (55, 77, 76, 54), (72, 76, 77, 73), (74, 78, 79, 75), (75, 79, 76, 72), (73, 77, 78, 74), (93, 89, 88, 92), (73, 85, 84, 72), (74, 86, 85, 73), (75, 87, 86, 74), (80, 84, 85, 81), (82, 86, 87, 83), (83, 87, 84, 80), (81, 85, 86, 82), (88, 89, 90, 91), (94, 90, 89, 93), (95, 91, 90, 94), (92, 88, 91, 95), (80, 92, 95, 83), (83, 95, 94, 82), (82, 94, 93, 81), (81, 93, 92, 80), (96, 97, 99, 98), (98, 99, 103, 102), (102, 103, 101, 100), (100, 101, 97, 96), (98, 102, 100, 96), (103, 99, 97, 101), (104, 106, 110, 108), (109, 111, 107, 105), (107, 111, 110, 106), (105, 107, 106, 104), (109, 105, 104, 108), (111, 109, 108, 110), (177, 166, 113, 158), (174, 140, 117, 165), (142, 145, 131, 124), (173, 137, 113, 166), (169, 172, 127, 123), (150, 155, 133, 122), (162, 141, 116, 159), (175, 149, 120, 168), (164, 151, 121, 160), (161, 148, 128, 158), (146, 138, 123, 127), (138, 139, 115, 123), (170, 171, 132, 130), (171, 172, 131, 132), (184, 186, 135, 134), (186, 187, 133, 135), (188, 147, 148, 189), (146, 147, 188, 185), (149, 150, 122, 120), (165, 169, 123, 115), (140, 142, 124, 117), (180, 183, 142, 140), (129, 128, 148, 147), (127, 129, 147, 146), (132, 131, 145, 144), (130, 132, 144, 143), (178, 179, 139, 138), (190, 181, 141, 162), (193, 182, 137, 173), (183, 187, 145, 142), (192, 180, 140, 174), (135, 133, 155, 154), (134, 135, 154, 153), (119, 114, 175, 168), (119, 168, 192, 179), (121, 167, 193, 181), (112, 163, 157, 118), (184, 190, 162, 143), (182, 191, 161, 137), (112, 156, 163), (137, 161, 158, 113), (153, 164, 160, 134), (143, 162, 159, 130), (170, 177, 158, 128), (130, 159, 177, 170), (176, 112, 118, 167), (179, 192, 174, 139), (181, 193, 173, 141), (117, 124, 169, 165), (129, 127, 172, 171), (128, 129, 171, 170), (125, 152, 114, 119), (151, 176, 167, 121), (124, 131, 172, 169), (141, 173, 166, 116), (139, 174, 165, 115), (159, 116, 166, 177), (152, 126, 114), (118, 157, 191, 182), (134, 160, 190, 184), (168, 120, 180, 192), (122, 133, 187, 183), (167, 118, 182, 193), (160, 121, 181, 190), (125, 119, 179, 178), (120, 122, 183, 180), (144, 145, 187, 186), (143, 144, 186, 184), (188, 136, 185), (188, 189, 136), (271, 247, 197, 204), (259, 200, 201, 219), (195, 194, 213, 241), (258, 204, 197, 196), (225, 198, 237, 238), (261, 218, 229, 230), (257, 248, 215, 216), (265, 214, 208, 260), (264, 249, 210, 262), (256, 247, 232, 243), (253, 237, 198, 199), (199, 198, 223, 224), (233, 234, 235, 236), (236, 235, 213, 238), (239, 227, 226, 251), (251, 226, 229, 252), (254, 255, 243, 242), (253, 274, 254, 242), (260, 208, 218, 261), (200, 223, 198, 225), (219, 201, 194, 195), (207, 219, 195, 222), (231, 242, 243, 232), (237, 253, 242, 231), (235, 240, 241, 213), (234, 250, 240, 235), (202, 199, 224, 205), (269, 257, 216, 209), (273, 258, 196, 217), (222, 195, 241, 252), (272, 259, 219, 207), (226, 228, 230, 229), (227, 263, 228, 226), (206, 214, 265, 246), (206, 205, 272, 214), (210, 209, 273, 211), (245, 212, 267, 268), (239, 250, 257, 269), (217, 196, 256, 270), (245, 268, 244), (196, 197, 247, 256), (263, 227, 249, 264), (250, 234, 248, 257), (233, 232, 247, 271), (234, 233, 271, 248), (266, 211, 212, 245), (205, 224, 259, 272), (209, 216, 258, 273), (201, 200, 225, 194), (231, 236, 238, 237), (232, 233, 236, 231), (203, 206, 246, 220), (262, 210, 211, 266), (194, 225, 238, 213), (216, 215, 204, 258), (224, 223, 200, 259), (248, 271, 204, 215), (220, 246, 221), (212, 217, 270, 267), (227, 239, 269, 249), (214, 272, 207, 208), (218, 222, 252, 229), (211, 273, 217, 212), (249, 269, 209, 210), (203, 202, 205, 206), (208, 207, 222, 218), (240, 251, 252, 241), (250, 239, 251, 240), (254, 274, 275), (254, 275, 255), (178, 138, 199, 202), (161, 191, 270, 256), (138, 146, 253, 199), (153, 154, 228, 263), (164, 153, 263, 264), (189, 148, 243, 255), (148, 161, 256, 243), (156, 112, 245, 244), (163, 156, 244, 268), (185, 136, 275, 274), (114, 126, 221, 246), (151, 164, 264, 262), (146, 185, 274, 253), (126, 152, 220, 221), (136, 189, 255, 275), (149, 175, 265, 260), (191, 157, 267, 270), (152, 125, 203, 220), (112, 176, 266, 245), (157, 163, 268, 267), (175, 114, 246, 265), (155, 150, 261, 230), (125, 178, 202, 203), (176, 151, 262, 266), (150, 149, 260, 261), (154, 155, 230, 228), (276, 277, 279, 278), (278, 279, 283, 282), (282, 283, 281, 280), (280, 281, 277, 276), (278, 282, 280, 276), (283, 279, 277, 281), (284, 285, 287, 286), (288, 290, 291, 289), (300, 301, 295, 294), (294, 295, 299, 298), (302, 303, 297, 296), (296, 297, 293, 292), (300, 302, 296, 292), (303, 301, 293, 297), (295, 301, 304, 305), (294, 298, 302, 300), (298, 299, 303, 302), (292, 293, 301, 300), (307, 306, 308), (299, 295, 305, 306), (301, 303, 307, 304), (303, 299, 306, 307), (305, 304, 308), (304, 307, 308), (306, 305, 308), (317, 318, 312, 311), (311, 312, 316, 315), (319, 320, 314, 313), (313, 314, 310, 309), (317, 319, 313, 309), (318, 310, 323, 324), (316, 312, 318, 320), (311, 315, 319, 317), (315, 316, 320, 319), (309, 310, 318, 317), (321, 324, 323, 322), (310, 314, 322, 323), (320, 318, 324, 321), (314, 320, 321, 322), (348, 344, 326, 330), (338, 328, 332, 339), (339, 332, 349, 357), (340, 330, 326, 337), (332, 328, 343, 349), (364, 335, 352, 372), (365, 336, 333, 366), (358, 348, 330, 340), (363, 334, 335, 364), (342, 346, 329, 325), (336, 340, 337, 333), (335, 339, 357, 352), (334, 338, 339, 335), (333, 337, 360, 355), (354, 361, 338, 334), (327, 331, 347, 341), (370, 351, 336, 365), (337, 326, 344, 360), (367, 354, 334, 363), (351, 358, 340, 336), (361, 343, 328, 338), (383, 384, 356, 362), (373, 374, 355, 360), (375, 376, 353, 359), (385, 386, 352, 357), (382, 377, 342, 369), (391, 388, 347, 372), (379, 380, 350, 345), (389, 390, 349, 343), (388, 387, 341, 347), (380, 375, 359, 350), (390, 385, 357, 349), (389, 383, 362, 345), (379, 373, 360, 344), (366, 333, 355, 369), (325, 366, 369, 342), (386, 391, 372, 352), (376, 381, 371, 353), (374, 382, 369, 355), (384, 392, 368, 356), (341, 367, 363, 327), (346, 370, 365, 329), (327, 363, 364, 331), (329, 365, 366, 325), (331, 364, 372, 347), (356, 368, 382, 374), (351, 370, 381, 376), (345, 362, 373, 379), (348, 358, 375, 380), (346, 342, 377, 378), (344, 348, 380, 379), (370, 346, 378, 381), (358, 351, 376, 375), (362, 356, 374, 373), (354, 367, 392, 384), (353, 371, 391, 386), (343, 361, 383, 389), (350, 359, 385, 390), (345, 350, 390, 389), (367, 341, 387, 392), (359, 353, 386, 385), (361, 354, 384, 383), (382, 368, 393, 394), (368, 392, 395, 393), (377, 382, 381, 396), (392, 387, 397, 398)])
_uv = me_cube_007.uv_layers.new(name='UVMap')
_uv.uv.foreach_set('vector', [0.875, 0.75, 0.8184, 0.7319, 0.8184, 0.7319, 0.875, 0.75, 0.6697, 0.6892, 0.6368, 0.6897, 0.6368, 0.6897, 0.6697, 0.6892, 0.625, 0.5, 0.6815, 0.5181, 0.6815, 0.5181, 0.625, 0.5, 0.625, 0.75, 0.625, 0.5, 0.625, 0.5, 0.625, 0.75, 0.875, 0.5, 0.875, 0.75, 0.875, 0.75, 0.875, 0.5, 0.8184, 0.5181, 0.8184, 0.7319, 0.875, 0.75, 0.875, 0.5, 0.6815, 0.7319, 0.625, 0.75, 0.625, 0.75, 0.6815, 0.7319, 0.8184, 0.5181, 0.875, 0.5, 0.875, 0.75, 0.8184, 0.7319, 0.8184, 0.5181, 0.875, 0.5, 0.875, 0.5, 0.8184, 0.5181, 0.8184, 0.5181, 0.8184, 0.5181, 0.75, 0.54, 0.75, 0.54, 0.75, 0.54, 0.75, 0.54, 0.6815, 0.5181, 0.6815, 0.5181, 0.6815, 0.7319, 0.6815, 0.7319, 0.75, 0.71, 0.75, 0.71, 0.75, 0.71, 0.75, 0.71, 0.8184, 0.7319, 0.8184, 0.7319, 0.8184, 0.5181, 0.8184, 0.7319, 0.75, 0.71, 0.75, 0.54, 0.75, 0.54, 0.75, 0.71, 0.6815, 0.7319, 0.6815, 0.5181, 0.8184, 0.7319, 0.8184, 0.5181, 0.75, 0.54, 0.75, 0.71, 0.75, 0.71, 0.75, 0.54, 0.6815, 0.5181, 0.6815, 0.7319, 0.625, 0.5, 0.625, 0.75, 0.6815, 0.7319, 0.6815, 0.5181, 0.6368, 0.5603, 0.6368, 0.6897, 0.625, 0.75, 0.625, 0.5, 0.6697, 0.6892, 0.6697, 0.5608, 0.6815, 0.5181, 0.6815, 0.7319, 0.6697, 0.5608, 0.6368, 0.5603, 0.625, 0.5, 0.6815, 0.5181, 0.6368, 0.6897, 0.6697, 0.6892, 0.6815, 0.7319, 0.625, 0.75, 0.6404, 0.5773, 0.666, 0.5752, 0.666, 0.5752, 0.6404, 0.5773, 0.6697, 0.5608, 0.6697, 0.6892, 0.6697, 0.6892, 0.6697, 0.5608, 0.6368, 0.5603, 0.6697, 0.5608, 0.6697, 0.5608, 0.6368, 0.5603, 0.6368, 0.6897, 0.6368, 0.5603, 0.6368, 0.5603, 0.6368, 0.6897, 0.6404, 0.5773, 0.6404, 0.6727, 0.6368, 0.6897, 0.6368, 0.5603, 0.666, 0.6748, 0.666, 0.5752, 0.6697, 0.5608, 0.6697, 0.6892, 0.666, 0.5752, 0.6404, 0.5773, 0.6368, 0.5603, 0.6697, 0.5608, 0.6404, 0.6727, 0.666, 0.6748, 0.6697, 0.6892, 0.6368, 0.6897, 0.6459, 0.6481, 0.6459, 0.6019, 0.6459, 0.6019, 0.6459, 0.6481, 0.6404, 0.6727, 0.6404, 0.5773, 0.6404, 0.5773, 0.6404, 0.6727, 0.666, 0.6748, 0.6404, 0.6727, 0.6404, 0.6727, 0.666, 0.6748, 0.666, 0.5752, 0.666, 0.6748, 0.666, 0.6748, 0.666, 0.5752, 0.6459, 0.6019, 0.6459, 0.6481, 0.6404, 0.6727, 0.6404, 0.5773, 0.6606, 0.6519, 0.6606, 0.5981, 0.666, 0.5752, 0.666, 0.6748, 0.6606, 0.5981, 0.6459, 0.6019, 0.6404, 0.5773, 0.666, 0.5752, 0.6459, 0.6481, 0.6606, 0.6519, 0.666, 0.6748, 0.6404, 0.6727, 0.6459, 0.6019, 0.6606, 0.5981, 0.6606, 0.6519, 0.6459, 0.6481, 0.6606, 0.6519, 0.6459, 0.6481, 0.6459, 0.6481, 0.6606, 0.6519, 0.6606, 0.5981, 0.6606, 0.6519, 0.6606, 0.6519, 0.6606, 0.5981, 0.6459, 0.6019, 0.6606, 0.5981, 0.6606, 0.5981, 0.6459, 0.6019, 0.6459, 0.6019, 0.6606, 0.5981, 0.6606, 0.5981, 0.6459, 0.6019, 0.6606, 0.5981, 0.6606, 0.6519, 0.6606, 0.6519, 0.6606, 0.5981, 0.6606, 0.6519, 0.6459, 0.6481, 0.6459, 0.6481, 0.6606, 0.6519, 0.6459, 0.6481, 0.6459, 0.6019, 0.6459, 0.6019, 0.6459, 0.6481, 0.875, 0.75, 0.875, 0.75, 0.8184, 0.7319, 0.8184, 0.7319, 0.6697, 0.6892, 0.6697, 0.6892, 0.6368, 0.6897, 0.6368, 0.6897, 0.625, 0.5, 0.625, 0.5, 0.6815, 0.5181, 0.6815, 0.5181, 0.625, 0.75, 0.625, 0.75, 0.625, 0.5, 0.625, 0.5, 0.875, 0.5, 0.875, 0.5, 0.875, 0.75, 0.875, 0.75, 0.8184, 0.5181, 0.875, 0.5, 0.875, 0.75, 0.8184, 0.7319, 0.6815, 0.7319, 0.6815, 0.7319, 0.625, 0.75, 0.625, 0.75, 0.8184, 0.5181, 0.8184, 0.7319, 0.875, 0.75, 0.875, 0.5, 0.8184, 0.5181, 0.8184, 0.5181, 0.875, 0.5, 0.875, 0.5, 0.8184, 0.5181, 0.75, 0.54, 0.75, 0.54, 0.8184, 0.5181, 0.75, 0.54, 0.6815, 0.5181, 0.6815, 0.5181, 0.75, 0.54, 0.6815, 0.7319, 0.75, 0.71, 0.75, 0.71, 0.6815, 0.7319, 0.75, 0.71, 0.8184, 0.7319, 0.8184, 0.7319, 0.75, 0.71, 0.8184, 0.5181, 0.75, 0.54, 0.75, 0.71, 0.8184, 0.7319, 0.75, 0.54, 0.6815, 0.5181, 0.6815, 0.7319, 0.75, 0.71, 0.8184, 0.7319, 0.75, 0.71, 0.75, 0.54, 0.8184, 0.5181, 0.75, 0.71, 0.6815, 0.7319, 0.6815, 0.5181, 0.75, 0.54, 0.625, 0.5, 0.6815, 0.5181, 0.6815, 0.7319, 0.625, 0.75, 0.6368, 0.5603, 0.625, 0.5, 0.625, 0.75, 0.6368, 0.6897, 0.6697, 0.6892, 0.6815, 0.7319, 0.6815, 0.5181, 0.6697, 0.5608, 0.6697, 0.5608, 0.6815, 0.5181, 0.625, 0.5, 0.6368, 0.5603, 0.6368, 0.6897, 0.625, 0.75, 0.6815, 0.7319, 0.6697, 0.6892, 0.6404, 0.5773, 0.6404, 0.5773, 0.666, 0.5752, 0.666, 0.5752, 0.6697, 0.5608, 0.6697, 0.5608, 0.6697, 0.6892, 0.6697, 0.6892, 0.6368, 0.5603, 0.6368, 0.5603, 0.6697, 0.5608, 0.6697, 0.5608, 0.6368, 0.6897, 0.6368, 0.6897, 0.6368, 0.5603, 0.6368, 0.5603, 0.6404, 0.5773, 0.6368, 0.5603, 0.6368, 0.6897, 0.6404, 0.6727, 0.666, 0.6748, 0.6697, 0.6892, 0.6697, 0.5608, 0.666, 0.5752, 0.666, 0.5752, 0.6697, 0.5608, 0.6368, 0.5603, 0.6404, 0.5773, 0.6404, 0.6727, 0.6368, 0.6897, 0.6697, 0.6892, 0.666, 0.6748, 0.6459, 0.6481, 0.6459, 0.6481, 0.6459, 0.6019, 0.6459, 0.6019, 0.6404, 0.6727, 0.6404, 0.6727, 0.6404, 0.5773, 0.6404, 0.5773, 0.666, 0.6748, 0.666, 0.6748, 0.6404, 0.6727, 0.6404, 0.6727, 0.666, 0.5752, 0.666, 0.5752, 0.666, 0.6748, 0.666, 0.6748, 0.6459, 0.6019, 0.6404, 0.5773, 0.6404, 0.6727, 0.6459, 0.6481, 0.6606, 0.6519, 0.666, 0.6748, 0.666, 0.5752, 0.6606, 0.5981, 0.6606, 0.5981, 0.666, 0.5752, 0.6404, 0.5773, 0.6459, 0.6019, 0.6459, 0.6481, 0.6404, 0.6727, 0.666, 0.6748, 0.6606, 0.6519, 0.6459, 0.6019, 0.6459, 0.6481, 0.6606, 0.6519, 0.6606, 0.5981, 0.6606, 0.6519, 0.6606, 0.6519, 0.6459, 0.6481, 0.6459, 0.6481, 0.6606, 0.5981, 0.6606, 0.5981, 0.6606, 0.6519, 0.6606, 0.6519, 0.6459, 0.6019, 0.6459, 0.6019, 0.6606, 0.5981, 0.6606, 0.5981, 0.6459, 0.6019, 0.6459, 0.6019, 0.6606, 0.5981, 0.6606, 0.5981, 0.6606, 0.5981, 0.6606, 0.5981, 0.6606, 0.6519, 0.6606, 0.6519, 0.6606, 0.6519, 0.6606, 0.6519, 0.6459, 0.6481, 0.6459, 0.6481, 0.6459, 0.6481, 0.6459, 0.6481, 0.6459, 0.6019, 0.6459, 0.6019, 0.375, 0.0, 0.625, 0.0, 0.625, 0.25, 0.375, 0.25, 0.375, 0.25, 0.625, 0.25, 0.625, 0.5, 0.375, 0.5, 0.375, 0.5, 0.625, 0.5, 0.625, 0.75, 0.375, 0.75, 0.375, 0.75, 0.625, 0.75, 0.625, 1.0, 0.375, 1.0, 0.125, 0.5, 0.375, 0.5, 0.375, 0.75, 0.125, 0.75, 0.625, 0.5, 0.875, 0.5, 0.875, 0.75, 0.625, 0.75, 0.625, 0.5, 0.625, 0.75, 0.875, 0.75, 0.875, 0.5, 0.125, 0.5, 0.125, 0.75, 0.375, 0.75, 0.375, 0.5, 0.375, 0.75, 0.375, 1.0, 0.625, 1.0, 0.625, 0.75, 0.375, 0.5, 0.375, 0.75, 0.625, 0.75, 0.625, 0.5, 0.375, 0.25, 0.375, 0.5, 0.625, 0.5, 0.625, 0.25, 0.375, 0.0, 0.375, 0.25, 0.625, 0.25, 0.625, 0.0, 0.8081, 0.7096, 0.8081, 0.75, 0.875, 0.75, 0.875, 0.7096, 0.578, 0.3169, 0.578, 0.5, 0.625, 0.5, 0.625, 0.3169, 0.578, 0.5385, 0.578, 0.577, 0.625, 0.577, 0.625, 0.5385, 0.578, 0.9331, 0.578, 1.0, 0.625, 1.0, 0.625, 0.9331, 0.8081, 0.5385, 0.8081, 0.577, 0.875, 0.577, 0.875, 0.5385, 0.4703, 0.5385, 0.4703, 0.577, 0.5, 0.577, 0.5, 0.5385, 0.578, 0.7096, 0.578, 0.75, 0.625, 0.75, 0.625, 0.7096, 0.4703, 0.3169, 0.4703, 0.5, 0.5, 0.5, 0.5, 0.3169, 0.4703, 0.7096, 0.4703, 0.75, 0.5, 0.75, 0.5, 0.7096, 0.578, 0.04035, 0.578, 0.07696, 0.625, 0.07696, 0.625, 0.04035, 0.578, 0.173, 0.578, 0.2115, 0.625, 0.2115, 0.625, 0.173, 0.578, 0.2115, 0.578, 0.25, 0.625, 0.25, 0.625, 0.2115, 0.8081, 0.673, 0.8081, 0.625, 0.625, 0.625, 0.625, 0.673, 0.8081, 0.625, 0.8081, 0.577, 0.625, 0.577, 0.625, 0.625, 0.5389, 0.673, 0.5389, 0.625, 0.5, 0.625, 0.5, 0.673, 0.5389, 0.625, 0.5389, 0.577, 0.5, 0.577, 0.5, 0.625, 0.5389, 0.125, 0.578, 0.125, 0.578, 0.07696, 0.5389, 0.07696, 0.578, 0.173, 0.578, 0.125, 0.5389, 0.125, 0.5389, 0.173, 0.4703, 0.5, 0.4703, 0.5385, 0.5, 0.5385, 0.5, 0.5, 0.8081, 0.5, 0.8081, 0.5385, 0.875, 0.5385, 0.875, 0.5, 0.578, 0.5, 0.578, 0.5385, 0.625, 0.5385, 0.625, 0.5, 0.5389, 0.5, 0.5389, 0.5385, 0.578, 0.5385, 0.578, 0.5, 0.625, 0.125, 0.625, 0.07696, 0.578, 0.07696, 0.578, 0.125, 0.625, 0.173, 0.625, 0.125, 0.578, 0.125, 0.578, 0.173, 0.625, 0.625, 0.625, 0.577, 0.578, 0.577, 0.578, 0.625, 0.625, 0.673, 0.625, 0.625, 0.578, 0.625, 0.578, 0.673, 0.5389, 0.2072, 0.5389, 0.25, 0.578, 0.25, 0.578, 0.2115, 0.5389, 0.7096, 0.5389, 0.75, 0.578, 0.75, 0.578, 0.7096, 0.5389, 0.9331, 0.5389, 1.0, 0.578, 1.0, 0.578, 0.9331, 0.5389, 0.5385, 0.5389, 0.577, 0.578, 0.577, 0.578, 0.5385, 0.5389, 0.3169, 0.5389, 0.5, 0.578, 0.5, 0.578, 0.3169, 0.5, 0.625, 0.5, 0.577, 0.4703, 0.577, 0.4703, 0.625, 0.5, 0.673, 0.5, 0.625, 0.4703, 0.625, 0.4703, 0.673, 0.5, 0.25, 0.375, 0.25, 0.4703, 0.3169, 0.5, 0.3169, 0.5, 0.25, 0.5, 0.3169, 0.5389, 0.3169, 0.5389, 0.25, 0.5, 0.75, 0.5, 0.9331, 0.5389, 0.9331, 0.5389, 0.75, 0.375, 1.0, 0.4375, 0.06171, 0.5, 0.04888, 0.5, 0.0, 0.5389, 0.673, 0.5389, 0.7096, 0.578, 0.7096, 0.578, 0.673, 0.5389, 0.0, 0.5389, 0.04392, 0.578, 0.04035, 0.578, 0.0, 0.375, 1.0, 0.375, 0.07696, 0.4375, 0.06171, 0.578, 0.0, 0.578, 0.04035, 0.625, 0.04035, 0.625, 0.0, 0.4703, 0.673, 0.4703, 0.7096, 0.5, 0.7096, 0.5, 0.673, 0.578, 0.673, 0.578, 0.7096, 0.625, 0.7096, 0.625, 0.673, 0.8081, 0.673, 0.8081, 0.7096, 0.875, 0.7096, 0.875, 0.673, 0.625, 0.673, 0.625, 0.7096, 0.8081, 0.7096, 0.8081, 0.673, 0.4703, 0.9331, 0.375, 1.0, 0.5, 0.0, 0.5, 0.9331, 0.5389, 0.25, 0.5389, 0.3169, 0.578, 0.3169, 0.578, 0.25, 0.5389, 0.75, 0.5389, 0.9331, 0.578, 0.9331, 0.578, 0.75, 0.625, 0.5, 0.625, 0.5385, 0.8081, 0.5385, 0.8081, 0.5, 0.875, 0.625, 0.875, 0.577, 0.8081, 0.577, 0.8081, 0.625, 0.875, 0.673, 0.875, 0.625, 0.8081, 0.625, 0.8081, 0.673, 0.5, 0.2011, 0.4375, 0.1904, 0.375, 0.25, 0.5, 0.25, 0.4703, 0.75, 0.4703, 0.9331, 0.5, 0.9331, 0.5, 0.75, 0.625, 0.5385, 0.625, 0.577, 0.8081, 0.577, 0.8081, 0.5385, 0.578, 0.75, 0.578, 0.9331, 0.625, 0.9331, 0.625, 0.75, 0.578, 0.25, 0.578, 0.3169, 0.625, 0.3169, 0.625, 0.25, 0.625, 0.7096, 0.625, 0.75, 0.8081, 0.75, 0.8081, 0.7096, 0.4375, 0.1904, 0.375, 0.173, 0.375, 0.25, 0.5, 0.0, 0.5, 0.04888, 0.5389, 0.04392, 0.5389, 0.0, 0.5, 0.673, 0.5, 0.7096, 0.5389, 0.7096, 0.5389, 0.673, 0.5, 0.3169, 0.5, 0.5, 0.5389, 0.5, 0.5389, 0.3169, 0.5, 0.5385, 0.5, 0.577, 0.5389, 0.577, 0.5389, 0.5385, 0.5, 0.9331, 0.5, 1.0, 0.5389, 1.0, 0.5389, 0.9331, 0.5, 0.7096, 0.5, 0.75, 0.5389, 0.75, 0.5389, 0.7096, 0.5, 0.2011, 0.5, 0.25, 0.5389, 0.25, 0.5389, 0.2072, 0.5, 0.5, 0.5, 0.5385, 0.5389, 0.5385, 0.5389, 0.5, 0.578, 0.625, 0.578, 0.577, 0.5389, 0.577, 0.5389, 0.625, 0.578, 0.673, 0.578, 0.625, 0.5389, 0.625, 0.5389, 0.673, 0.5389, 0.125, 0.5, 0.125, 0.5389, 0.173, 0.5389, 0.125, 0.5389, 0.07696, 0.5, 0.125, 0.8081, 0.7096, 0.875, 0.7096, 0.875, 0.75, 0.8081, 0.75, 0.578, 0.3169, 0.625, 0.3169, 0.625, 0.5, 0.578, 0.5, 0.578, 0.5385, 0.625, 0.5385, 0.625, 0.577, 0.578, 0.577, 0.578, 0.9331, 0.625, 0.9331, 0.625, 1.0, 0.578, 1.0, 0.8081, 0.5385, 0.875, 0.5385, 0.875, 0.577, 0.8081, 0.577, 0.4703, 0.5385, 0.5, 0.5385, 0.5, 0.577, 0.4703, 0.577, 0.578, 0.7096, 0.625, 0.7096, 0.625, 0.75, 0.578, 0.75, 0.4703, 0.3169, 0.5, 0.3169, 0.5, 0.5, 0.4703, 0.5, 0.4703, 0.7096, 0.5, 0.7096, 0.5, 0.75, 0.4703, 0.75, 0.578, 0.04035, 0.625, 0.04035, 0.625, 0.07696, 0.578, 0.07696, 0.578, 0.173, 0.625, 0.173, 0.625, 0.2115, 0.578, 0.2115, 0.578, 0.2115, 0.625, 0.2115, 0.625, 0.25, 0.578, 0.25, 0.8081, 0.673, 0.625, 0.673, 0.625, 0.625, 0.8081, 0.625, 0.8081, 0.625, 0.625, 0.625, 0.625, 0.577, 0.8081, 0.577, 0.5389, 0.673, 0.5, 0.673, 0.5, 0.625, 0.5389, 0.625, 0.5389, 0.625, 0.5, 0.625, 0.5, 0.577, 0.5389, 0.577, 0.5389, 0.125, 0.5389, 0.07696, 0.578, 0.07696, 0.578, 0.125, 0.578, 0.173, 0.5389, 0.173, 0.5389, 0.125, 0.578, 0.125, 0.4703, 0.5, 0.5, 0.5, 0.5, 0.5385, 0.4703, 0.5385, 0.8081, 0.5, 0.875, 0.5, 0.875, 0.5385, 0.8081, 0.5385, 0.578, 0.5, 0.625, 0.5, 0.625, 0.5385, 0.578, 0.5385, 0.5389, 0.5, 0.578, 0.5, 0.578, 0.5385, 0.5389, 0.5385, 0.625, 0.125, 0.578, 0.125, 0.578, 0.07696, 0.625, 0.07696, 0.625, 0.173, 0.578, 0.173, 0.578, 0.125, 0.625, 0.125, 0.625, 0.625, 0.578, 0.625, 0.578, 0.577, 0.625, 0.577, 0.625, 0.673, 0.578, 0.673, 0.578, 0.625, 0.625, 0.625, 0.5389, 0.2072, 0.578, 0.2115, 0.578, 0.25, 0.5389, 0.25, 0.5389, 0.7096, 0.578, 0.7096, 0.578, 0.75, 0.5389, 0.75, 0.5389, 0.9331, 0.578, 0.9331, 0.578, 1.0, 0.5389, 1.0, 0.5389, 0.5385, 0.578, 0.5385, 0.578, 0.577, 0.5389, 0.577, 0.5389, 0.3169, 0.578, 0.3169, 0.578, 0.5, 0.5389, 0.5, 0.5, 0.625, 0.4703, 0.625, 0.4703, 0.577, 0.5, 0.577, 0.5, 0.673, 0.4703, 0.673, 0.4703, 0.625, 0.5, 0.625, 0.5, 0.25, 0.5, 0.3169, 0.4703, 0.3169, 0.375, 0.25, 0.5, 0.25, 0.5389, 0.25, 0.5389, 0.3169, 0.5, 0.3169, 0.5, 0.75, 0.5389, 0.75, 0.5389, 0.9331, 0.5, 0.9331, 0.375, 1.0, 0.5, 0.0, 0.5, 0.04888, 0.4375, 0.06171, 0.5389, 0.673, 0.578, 0.673, 0.578, 0.7096, 0.5389, 0.7096, 0.5389, 0.0, 0.578, 0.0, 0.578, 0.04035, 0.5389, 0.04392, 0.375, 1.0, 0.4375, 0.06171, 0.375, 0.07696, 0.578, 0.0, 0.625, 0.0, 0.625, 0.04035, 0.578, 0.04035, 0.4703, 0.673, 0.5, 0.673, 0.5, 0.7096, 0.4703, 0.7096, 0.578, 0.673, 0.625, 0.673, 0.625, 0.7096, 0.578, 0.7096, 0.8081, 0.673, 0.875, 0.673, 0.875, 0.7096, 0.8081, 0.7096, 0.625, 0.673, 0.8081, 0.673, 0.8081, 0.7096, 0.625, 0.7096, 0.4703, 0.9331, 0.5, 0.9331, 0.5, 0.0, 0.375, 1.0, 0.5389, 0.25, 0.578, 0.25, 0.578, 0.3169, 0.5389, 0.3169, 0.5389, 0.75, 0.578, 0.75, 0.578, 0.9331, 0.5389, 0.9331, 0.625, 0.5, 0.8081, 0.5, 0.8081, 0.5385, 0.625, 0.5385, 0.875, 0.625, 0.8081, 0.625, 0.8081, 0.577, 0.875, 0.577, 0.875, 0.673, 0.8081, 0.673, 0.8081, 0.625, 0.875, 0.625, 0.5, 0.2011, 0.5, 0.25, 0.375, 0.25, 0.4375, 0.1904, 0.4703, 0.75, 0.5, 0.75, 0.5, 0.9331, 0.4703, 0.9331, 0.625, 0.5385, 0.8081, 0.5385, 0.8081, 0.577, 0.625, 0.577, 0.578, 0.75, 0.625, 0.75, 0.625, 0.9331, 0.578, 0.9331, 0.578, 0.25, 0.625, 0.25, 0.625, 0.3169, 0.578, 0.3169, 0.625, 0.7096, 0.8081, 0.7096, 0.8081, 0.75, 0.625, 0.75, 0.4375, 0.1904, 0.375, 0.25, 0.375, 0.173, 0.5, 0.0, 0.5389, 0.0, 0.5389, 0.04392, 0.5, 0.04888, 0.5, 0.673, 0.5389, 0.673, 0.5389, 0.7096, 0.5, 0.7096, 0.5, 0.3169, 0.5389, 0.3169, 0.5389, 0.5, 0.5, 0.5, 0.5, 0.5385, 0.5389, 0.5385, 0.5389, 0.577, 0.5, 0.577, 0.5, 0.9331, 0.5389, 0.9331, 0.5389, 1.0, 0.5, 1.0, 0.5, 0.7096, 0.5389, 0.7096, 0.5389, 0.75, 0.5, 0.75, 0.5, 0.2011, 0.5389, 0.2072, 0.5389, 0.25, 0.5, 0.25, 0.5, 0.5, 0.5389, 0.5, 0.5389, 0.5385, 0.5, 0.5385, 0.578, 0.625, 0.5389, 0.625, 0.5389, 0.577, 0.578, 0.577, 0.578, 0.673, 0.5389, 0.673, 0.5389, 0.625, 0.578, 0.625, 0.5389, 0.125, 0.5389, 0.173, 0.5, 0.125, 0.5389, 0.125, 0.5, 0.125, 0.5389, 0.07696, 0.5389, 0.2072, 0.578, 0.2115, 0.578, 0.2115, 0.5389, 0.2072, 0.578, 0.04035, 0.5389, 0.04392, 0.5389, 0.04392, 0.578, 0.04035, 0.578, 0.2115, 0.578, 0.173, 0.578, 0.173, 0.578, 0.2115, 0.4703, 0.673, 0.4703, 0.625, 0.4703, 0.625, 0.4703, 0.673, 0.4703, 0.7096, 0.4703, 0.673, 0.4703, 0.673, 0.4703, 0.7096, 0.5389, 0.07696, 0.578, 0.07696, 0.578, 0.07696, 0.5389, 0.07696, 0.578, 0.07696, 0.578, 0.04035, 0.578, 0.04035, 0.578, 0.07696, 0.375, 0.07696, 0.375, 1.0, 0.375, 1.0, 0.375, 0.07696, 0.4375, 0.06171, 0.375, 0.07696, 0.375, 0.07696, 0.4375, 0.06171, 0.5389, 0.173, 0.5, 0.125, 0.5, 0.125, 0.5389, 0.173, 0.375, 0.25, 0.375, 0.173, 0.375, 0.173, 0.375, 0.25, 0.4703, 0.75, 0.4703, 0.7096, 0.4703, 0.7096, 0.4703, 0.75, 0.578, 0.173, 0.5389, 0.173, 0.5389, 0.173, 0.578, 0.173, 0.375, 0.173, 0.4375, 0.1904, 0.4375, 0.1904, 0.375, 0.173, 0.5, 0.125, 0.5389, 0.07696, 0.5389, 0.07696, 0.5, 0.125, 0.4703, 0.5, 0.4703, 0.3169, 0.4703, 0.3169, 0.4703, 0.5, 0.5389, 0.04392, 0.5, 0.04888, 0.5, 0.04888, 0.5389, 0.04392, 0.4375, 0.1904, 0.5, 0.2011, 0.5, 0.2011, 0.4375, 0.1904, 0.375, 1.0, 0.4703, 0.9331, 0.4703, 0.9331, 0.375, 1.0, 0.5, 0.04888, 0.4375, 0.06171, 0.4375, 0.06171, 0.5, 0.04888, 0.4703, 0.3169, 0.375, 0.25, 0.375, 0.25, 0.4703, 0.3169, 0.4703, 0.577, 0.4703, 0.5385, 0.4703, 0.5385, 0.4703, 0.577, 0.5, 0.2011, 0.5389, 0.2072, 0.5389, 0.2072, 0.5, 0.2011, 0.4703, 0.9331, 0.4703, 0.75, 0.4703, 0.75, 0.4703, 0.9331, 0.4703, 0.5385, 0.4703, 0.5, 0.4703, 0.5, 0.4703, 0.5385, 0.4703, 0.625, 0.4703, 0.577, 0.4703, 0.577, 0.4703, 0.625, 0.375, 0.0, 0.625, 0.0, 0.625, 0.25, 0.375, 0.25, 0.375, 0.25, 0.625, 0.25, 0.625, 0.5, 0.375, 0.5, 0.375, 0.5, 0.625, 0.5, 0.625, 0.75, 0.375, 0.75, 0.375, 0.75, 0.625, 0.75, 0.625, 1.0, 0.375, 1.0, 0.125, 0.5, 0.375, 0.5, 0.375, 0.75, 0.125, 0.75, 0.625, 0.5, 0.875, 0.5, 0.875, 0.75, 0.625, 0.75, 1.087, 0.112, 1.278, 0.1096, 1.311, 0.3609, 0.9989, 0.3583, 1.087, 0.112, 0.9989, 0.3583, 1.311, 0.3609, 1.278, 0.1096, 0.375, 0.2129, 0.625, 0.2129, 0.625, 0.25, 0.375, 0.25, 0.375, 0.25, 0.625, 0.25, 0.625, 0.5, 0.375, 0.5, 0.375, 0.5371, 0.625, 0.5371, 0.625, 0.75, 0.375, 0.75, 0.375, 0.75, 0.625, 0.75, 0.625, 1.0, 0.375, 1.0, 0.125, 0.5371, 0.375, 0.5371, 0.375, 0.75, 0.125, 0.75, 0.625, 0.5371, 0.875, 0.5371, 0.875, 0.75, 0.625, 0.75, 0.625, 0.25, 0.625, 0.2129, 0.625, 0.2129, 0.625, 0.25, 0.125, 0.5, 0.375, 0.5, 0.375, 0.5371, 0.125, 0.5371, 0.375, 0.5, 0.625, 0.5, 0.625, 0.5371, 0.375, 0.5371, 0.375, 0.0, 0.625, 0.0, 0.625, 0.2129, 0.375, 0.2129, 0.625, 0.5371, 0.625, 0.5, 0.625, 0.5371, 0.625, 0.5, 0.625, 0.25, 0.625, 0.25, 0.625, 0.5, 0.875, 0.5371, 0.625, 0.5371, 0.625, 0.5371, 0.875, 0.5371, 0.625, 0.5371, 0.625, 0.5, 0.625, 0.5, 0.625, 0.5371, 0.625, 0.25, 0.625, 0.2129, 0.625, 0.25, 0.875, 0.5371, 0.625, 0.5371, 0.875, 0.5371, 0.625, 0.5, 0.625, 0.25, 0.625, 0.5, 0.375, 0.09915, 0.625, 0.09915, 0.625, 0.25, 0.375, 0.25, 0.375, 0.25, 0.625, 0.25, 0.625, 0.5, 0.375, 0.5, 0.375, 0.6508, 0.625, 0.6508, 0.625, 0.75, 0.375, 0.75, 0.375, 0.75, 0.625, 0.75, 0.625, 1.0, 0.375, 1.0, 0.125, 0.6508, 0.375, 0.6508, 0.375, 0.75, 0.125, 0.75, 0.625, 0.09915, 0.625, 0.0, 0.625, 0.0, 0.625, 0.09915, 0.625, 0.5, 0.875, 0.5, 0.875, 0.6508, 0.625, 0.6508, 0.125, 0.5, 0.375, 0.5, 0.375, 0.6508, 0.125, 0.6508, 0.375, 0.5, 0.625, 0.5, 0.625, 0.6508, 0.375, 0.6508, 0.375, 0.0, 0.625, 0.0, 0.625, 0.09915, 0.375, 0.09915, 0.625, 0.6508, 0.875, 0.6508, 0.875, 0.75, 0.625, 0.75, 0.625, 1.0, 0.625, 0.75, 0.625, 0.75, 0.625, 1.0, 0.625, 0.6508, 0.875, 0.6508, 0.875, 0.6508, 0.625, 0.6508, 0.625, 0.75, 0.625, 0.6508, 0.625, 0.6508, 0.625, 0.75, 0.625, 0.6884, 0.875, 0.6884, 0.875, 0.75, 0.625, 0.75, 0.5263, 0.25, 0.625, 0.25, 0.625, 0.5, 0.5263, 0.5, 0.5263, 0.5, 0.625, 0.5, 0.625, 0.5616, 0.5263, 0.5616, 0.5263, 0.75, 0.625, 0.75, 0.625, 1.0, 0.5263, 1.0, 0.625, 0.5, 0.875, 0.5, 0.875, 0.5616, 0.625, 0.5616, 0.4021, 0.5, 0.5, 0.5, 0.5, 0.5616, 0.4021, 0.5616, 0.4021, 0.75, 0.5, 0.75, 0.5, 1.0, 0.4021, 1.0, 0.5263, 0.6884, 0.625, 0.6884, 0.625, 0.75, 0.5263, 0.75, 0.4021, 0.25, 0.5, 0.25, 0.5, 0.5, 0.4021, 0.5, 0.125, 0.6884, 0.375, 0.6884, 0.375, 0.75, 0.125, 0.75, 0.5, 0.75, 0.5263, 0.75, 0.5263, 1.0, 0.5, 1.0, 0.5, 0.5, 0.5263, 0.5, 0.5263, 0.5616, 0.5, 0.5616, 0.5, 0.25, 0.5263, 0.25, 0.5263, 0.5, 0.5, 0.5, 0.5, 0.0, 0.5263, 0.0, 0.5263, 0.06158, 0.5, 0.06158, 0.5, 0.1884, 0.5263, 0.1884, 0.5263, 0.25, 0.5, 0.25, 0.125, 0.5, 0.375, 0.5, 0.375, 0.5616, 0.125, 0.5616, 0.4021, 0.6884, 0.5, 0.6884, 0.5, 0.75, 0.4021, 0.75, 0.5263, 0.0, 0.625, 0.0, 0.625, 0.06157, 0.5263, 0.06158, 0.4021, 0.1884, 0.5, 0.1884, 0.5, 0.25, 0.4021, 0.25, 0.5, 0.6884, 0.5263, 0.6884, 0.5263, 0.75, 0.5, 0.75, 0.5263, 0.1884, 0.625, 0.1884, 0.625, 0.25, 0.5263, 0.25, 0.5261, 0.1567, 0.5, 0.1567, 0.5001, 0.125, 0.526, 0.125, 0.5261, 0.09329, 0.5, 0.09329, 0.5, 0.06158, 0.5263, 0.06158, 0.5261, 0.6567, 0.5, 0.6567, 0.5001, 0.625, 0.526, 0.625, 0.5261, 0.5933, 0.5, 0.5933, 0.5, 0.5616, 0.5263, 0.5616, 0.4035, 0.09329, 0.3768, 0.09329, 0.375, 0.06158, 0.4021, 0.06158, 0.4021, 0.5933, 0.375, 0.5933, 0.375, 0.5616, 0.4021, 0.5616, 0.8733, 0.6567, 0.625, 0.6567, 0.6251, 0.625, 0.8715, 0.625, 0.8733, 0.5933, 0.625, 0.5933, 0.625, 0.5616, 0.875, 0.5616, 0.375, 0.5933, 0.1267, 0.5933, 0.125, 0.5616, 0.375, 0.5616, 0.625, 0.6567, 0.5261, 0.6567, 0.526, 0.625, 0.6251, 0.625, 0.625, 0.5933, 0.5261, 0.5933, 0.5263, 0.5616, 0.625, 0.5616, 0.6234, 0.1567, 0.5261, 0.1567, 0.526, 0.125, 0.6217, 0.125, 0.6234, 0.09329, 0.5261, 0.09329, 0.5263, 0.06158, 0.625, 0.06157, 0.4021, 0.0, 0.5, 0.0, 0.5, 0.06158, 0.4021, 0.06158, 0.375, 0.0, 0.4021, 0.0, 0.4021, 0.06158, 0.375, 0.06158, 0.5, 0.5933, 0.4021, 0.5933, 0.4021, 0.5616, 0.5, 0.5616, 0.5, 0.6567, 0.4021, 0.6567, 0.4022, 0.625, 0.5001, 0.625, 0.5, 0.09329, 0.4035, 0.09329, 0.4021, 0.06158, 0.5, 0.06158, 0.5, 0.1567, 0.4035, 0.1567, 0.405, 0.125, 0.5001, 0.125, 0.375, 0.1884, 0.4021, 0.1884, 0.4021, 0.25, 0.375, 0.25, 0.375, 0.6884, 0.4021, 0.6884, 0.4021, 0.75, 0.375, 0.75, 0.375, 0.25, 0.4021, 0.25, 0.4021, 0.5, 0.375, 0.5, 0.375, 0.75, 0.4021, 0.75, 0.4021, 1.0, 0.375, 1.0, 0.375, 0.5, 0.4021, 0.5, 0.4021, 0.5616, 0.375, 0.5616, 0.5001, 0.125, 0.405, 0.125, 0.4035, 0.09329, 0.5, 0.09329, 0.5, 0.6884, 0.4021, 0.6884, 0.4021, 0.6567, 0.5, 0.6567, 0.6217, 0.125, 0.526, 0.125, 0.5261, 0.09329, 0.6234, 0.09329, 0.625, 0.6884, 0.5263, 0.6884, 0.5261, 0.6567, 0.625, 0.6567, 0.375, 0.6884, 0.125, 0.6884, 0.1267, 0.6567, 0.375, 0.6567, 0.875, 0.6884, 0.625, 0.6884, 0.625, 0.6567, 0.8733, 0.6567, 0.4021, 0.6884, 0.375, 0.6884, 0.375, 0.6567, 0.4021, 0.6567, 0.5263, 0.6884, 0.5, 0.6884, 0.5, 0.6567, 0.5261, 0.6567, 0.526, 0.125, 0.5001, 0.125, 0.5, 0.09329, 0.5261, 0.09329, 0.5, 0.1884, 0.4021, 0.1884, 0.4035, 0.1567, 0.5, 0.1567, 0.5001, 0.625, 0.4022, 0.625, 0.4021, 0.5933, 0.5, 0.5933, 0.625, 0.1884, 0.5263, 0.1884, 0.5261, 0.1567, 0.6234, 0.1567, 0.6251, 0.625, 0.526, 0.625, 0.5261, 0.5933, 0.625, 0.5933, 0.8715, 0.625, 0.6251, 0.625, 0.625, 0.5933, 0.8733, 0.5933, 0.4021, 0.1884, 0.375, 0.1884, 0.3768, 0.1567, 0.4035, 0.1567, 0.526, 0.625, 0.5001, 0.625, 0.5, 0.5933, 0.5261, 0.5933, 0.5263, 0.1884, 0.5, 0.1884, 0.5, 0.1567, 0.5261, 0.1567, 0.4035, 0.09329, 0.405, 0.125, 0.405, 0.125, 0.4035, 0.09329, 0.405, 0.125, 0.4035, 0.1567, 0.4035, 0.1567, 0.405, 0.125, 0.3768, 0.09329, 0.4035, 0.09329, 0.4035, 0.09329, 0.3768, 0.09329, 0.4035, 0.1567, 0.3768, 0.1567, 0.3768, 0.1567, 0.4035, 0.1567])
me_cube_007.update()

# ---- objects
ob_cube = bpy.data.objects.new('Cube', me_cube_001)
ob_cube_005 = bpy.data.objects.new('Cube.005', me_cube_004)
ob_senor_oscuro = bpy.data.objects.new('Senor Oscuro', me_cube_007)

# ---- transforms, parenting, visibility, modifiers, constraints
ob_cube.location = (0.0, 0.0, -2.444)
ob_cube_005.location = (0.0, 0.0, -2.444)
ob_senor_oscuro.location = (0.0, 0.0, -2.444)

# ---- collection membership
col_collection.objects.link(ob_cube)
col_collection.objects.link(ob_cube_005)
col_collection.objects.link(ob_senor_oscuro)

# ---- scene / render settings (as saved in the file)
scene.frame_start = 1; scene.frame_end = 250; scene.frame_set(1)
scene.render.engine = 'BLENDER_EEVEE_NEXT'
scene.cycles.sampling_pattern = 'TABULATED_SOBOL'
bpy.context.view_layer.update()

# ---- added for rendering (the .blend has no active camera and no usable light): camera, sun
cam_auto = bpy.data.cameras.new('AutoCamera')
cam_auto.lens = 50.0
cam_auto.sensor_width = 36.0
cam_auto.clip_end = 1000.0
ob_auto_camera = bpy.data.objects.new('AutoCamera', cam_auto)
scene.collection.objects.link(ob_auto_camera)
ob_auto_camera.location = (8.48708, -11.2392, 8.38535)
ob_auto_camera.rotation_euler = (1.09748, -7.21219e-08, 0.694738)
scene.camera = ob_auto_camera
light_auto_sun = bpy.data.lights.new('AutoSun', 'SUN')
light_auto_sun.energy = 3.0
light_auto_sun.angle = 0.0523599
ob_auto_sun = bpy.data.objects.new('AutoSun', light_auto_sun)
scene.collection.objects.link(ob_auto_sun)
ob_auto_sun.rotation_euler = (0.872665, 0.174533, 0.523599)
bpy.context.view_layer.update()
